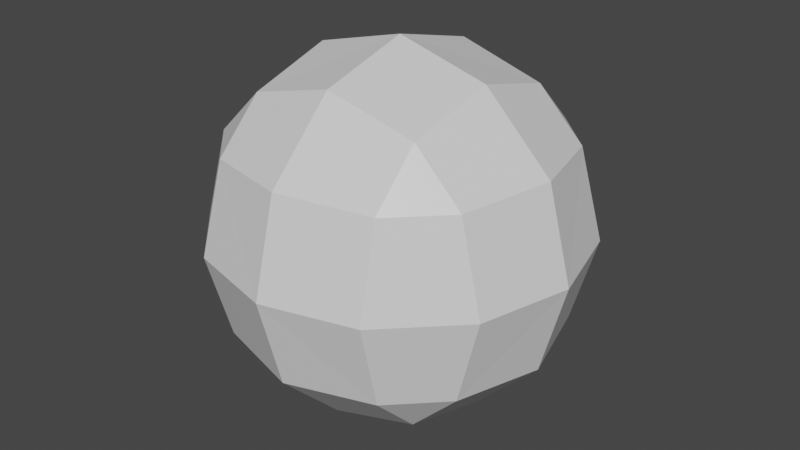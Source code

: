 # Source: Jumper0_NeedToDel.blend  (saved by Blender 2.82.7; exported with 4.5.12 LTS)
import bpy
from mathutils import Matrix  # noqa: F401  (used for matrix-valued properties, if any)

bpy.ops.wm.read_factory_settings(use_empty=True)
scene = bpy.context.scene
scene.name = 'Scene'

# ---- collections
col_collection = bpy.data.collections.new('Collection'); scene.collection.children.link(col_collection)

# ---- materials (node trees are filled in below, after node groups)
mat_material = bpy.data.materials.new('Material')
mat_material.alpha_threshold = 0.0
mat_material.use_transparent_shadow = False
mat_material.line_color = (0.0, 0.0, 0.0, 1.0)

# ---- material node trees
mat_material.use_nodes = True; mat_material.node_tree.nodes.clear()
_N = mat_material.node_tree.nodes; _L = mat_material.node_tree.links
n0 = _N.new('ShaderNodeOutputMaterial'); n0.name = 'Material Output'; n0.location = (300, 300)
n1 = _N.new('ShaderNodeBsdfPrincipled'); n1.name = 'Principled BSDF'; n1.location = (10, 300)
n1.distribution = 'GGX'
n1.subsurface_method = 'BURLEY'
n1.inputs[2].default_value = 0.4
n1.inputs[3].default_value = 1.45
n1.inputs[27].default_value = (0.0, 0.0, 0.0, 1.0)
n1.inputs[28].default_value = 1.0
_L.new(n1.outputs[0], n0.inputs[0])
n0.is_active_output = True

# ---- world
world_world = bpy.data.worlds.new('World'); scene.world = world_world
world_world.use_nodes = True; world_world.node_tree.nodes.clear()
_N = world_world.node_tree.nodes; _L = world_world.node_tree.links
n0 = _N.new('ShaderNodeOutputWorld'); n0.name = 'World Output'; n0.location = (300, 300)
n1 = _N.new('ShaderNodeBackground'); n1.name = 'Background'; n1.location = (10, 300)
n1.inputs[0].default_value = (0.05088, 0.05088, 0.05088, 1.0)
_L.new(n1.outputs[0], n0.inputs[0])
n0.is_active_output = True
world_world.color = (0.05088, 0.05088, 0.05088)
world_world.use_sun_shadow = False
world_world.sun_shadow_jitter_overblur = 0.0

# ---- meshes
me_cube = bpy.data.meshes.new('Cube')
me_cube.from_pydata([(1.192e-07, 1.0, 1.192e-07), (1.192e-07, 1.192e-07, 1.0), (1.0, 1.192e-07, 1.192e-07), (1.192e-07, 0.8664, 0.4993), (0.4993, 0.8664, 1.192e-07), (0.4782, 0.7366, 0.4782), (0.4993, 1.192e-07, 0.8664), (1.192e-07, 0.4993, 0.8664), (0.4782, 0.4782, 0.7366), (0.8664, 0.4993, 1.192e-07), (0.8664, 1.192e-07, 0.4993), (0.7366, 0.4782, 0.4782), (1.192e-07, 1.192e-07, -1.0), (1.192e-07, 1.0, -1.192e-07), (1.0, 1.192e-07, -1.192e-07), (1.192e-07, 0.4993, -0.8664), (0.4993, 1.192e-07, -0.8664), (0.4782, 0.4782, -0.7366), (0.4993, 0.8664, -1.192e-07), (1.192e-07, 0.8664, -0.4993), (0.4782, 0.7366, -0.4782), (0.8664, 1.192e-07, -0.4993), (0.8664, 0.4993, -1.192e-07), (0.7366, 0.4782, -0.4782), (1.0, -1.192e-07, 1.192e-07), (1.192e-07, -1.192e-07, 1.0), (1.192e-07, -1.0, 1.192e-07), (0.8664, -1.192e-07, 0.4993), (0.8664, -0.4993, 1.192e-07), (0.7366, -0.4782, 0.4782), (1.192e-07, -0.4993, 0.8664), (0.4993, -1.192e-07, 0.8664), (0.4782, -0.4782, 0.7366), (0.4993, -0.8664, 1.192e-07), (1.192e-07, -0.8664, 0.4993), (0.4782, -0.7366, 0.4782), (1.0, -1.192e-07, -1.192e-07), (1.192e-07, -1.0, -1.192e-07), (1.192e-07, -1.192e-07, -1.0), (0.8664, -0.4993, -1.192e-07), (0.8664, -1.192e-07, -0.4993), (0.7366, -0.4782, -0.4782), (1.192e-07, -0.8664, -0.4993), (0.4993, -0.8664, -1.192e-07), (0.4782, -0.7366, -0.4782), (0.4993, -1.192e-07, -0.8664), (1.192e-07, -0.4993, -0.8664), (0.4782, -0.4782, -0.7366), (-1.192e-07, 1.0, 1.192e-07), (-1.0, 1.192e-07, 1.192e-07), (-1.192e-07, 1.192e-07, 1.0), (-0.4993, 0.8664, 1.192e-07), (-1.192e-07, 0.8664, 0.4993), (-0.4782, 0.7366, 0.4782), (-0.8664, 1.192e-07, 0.4993), (-0.8664, 0.4993, 1.192e-07), (-0.7366, 0.4782, 0.4782), (-1.192e-07, 0.4993, 0.8664), (-0.4993, 1.192e-07, 0.8664), (-0.4782, 0.4782, 0.7366), (-1.0, 1.192e-07, -1.192e-07), (-1.192e-07, 1.0, -1.192e-07), (-1.192e-07, 1.192e-07, -1.0), (-0.8664, 0.4993, -1.192e-07), (-0.8664, 1.192e-07, -0.4993), (-0.7366, 0.4782, -0.4782), (-1.192e-07, 0.8664, -0.4993), (-0.4993, 0.8664, -1.192e-07), (-0.4782, 0.7366, -0.4782), (-0.4993, 1.192e-07, -0.8664), (-1.192e-07, 0.4993, -0.8664), (-0.4782, 0.4782, -0.7366), (-1.0, -1.192e-07, 1.192e-07), (-1.192e-07, -1.0, 1.192e-07), (-1.192e-07, -1.192e-07, 1.0), (-0.8664, -0.4993, 1.192e-07), (-0.8664, -1.192e-07, 0.4993), (-0.7366, -0.4782, 0.4782), (-1.192e-07, -0.8664, 0.4993), (-0.4993, -0.8664, 1.192e-07), (-0.4782, -0.7366, 0.4782), (-0.4993, -1.192e-07, 0.8664), (-1.192e-07, -0.4993, 0.8664), (-0.4782, -0.4782, 0.7366), (-1.192e-07, -1.192e-07, -1.0), (-1.192e-07, -1.0, -1.192e-07), (-1.0, -1.192e-07, -1.192e-07), (-1.192e-07, -0.4993, -0.8664), (-0.4993, -1.192e-07, -0.8664), (-0.4782, -0.4782, -0.7366), (-0.4993, -0.8664, -1.192e-07), (-1.192e-07, -0.8664, -0.4993), (-0.4782, -0.7366, -0.4782), (-0.8664, -1.192e-07, -0.4993), (-0.8664, -0.4993, -1.192e-07), (-0.7366, -0.4782, -0.4782)], [], [(62, 12, 38, 84), (86, 72, 49, 60), (37, 26, 73, 85), (1, 50, 74, 25), (14, 2, 24, 36), (0, 3, 5, 4), (3, 7, 8, 5), (1, 6, 8, 7), (6, 10, 11, 8), (2, 9, 11, 10), (9, 4, 5, 11), (5, 8, 11), (12, 15, 17, 16), (15, 19, 20, 17), (13, 18, 20, 19), (18, 22, 23, 20), (14, 21, 23, 22), (21, 16, 17, 23), (17, 20, 23), (24, 27, 29, 28), (27, 31, 32, 29), (25, 30, 32, 31), (30, 34, 35, 32), (26, 33, 35, 34), (33, 28, 29, 35), (29, 32, 35), (36, 39, 41, 40), (39, 43, 44, 41), (37, 42, 44, 43), (42, 46, 47, 44), (38, 45, 47, 46), (45, 40, 41, 47), (41, 44, 47), (48, 51, 53, 52), (51, 55, 56, 53), (49, 54, 56, 55), (54, 58, 59, 56), (50, 57, 59, 58), (57, 52, 53, 59), (53, 56, 59), (60, 63, 65, 64), (63, 67, 68, 65), (61, 66, 68, 67), (66, 70, 71, 68), (62, 69, 71, 70), (69, 64, 65, 71), (65, 68, 71), (72, 75, 77, 76), (75, 79, 80, 77), (73, 78, 80, 79), (78, 82, 83, 80), (74, 81, 83, 82), (81, 76, 77, 83), (77, 80, 83), (84, 87, 89, 88), (87, 91, 92, 89), (85, 90, 92, 91), (90, 94, 95, 92), (86, 93, 95, 94), (93, 88, 89, 95), (89, 92, 95), (62, 84, 88, 69), (69, 88, 93, 64), (64, 93, 86, 60), (12, 62, 70, 15), (15, 70, 66, 19), (19, 66, 61, 13), (2, 14, 22, 9), (9, 22, 18, 4), (4, 18, 13, 0), (85, 73, 79, 90), (90, 79, 75, 94), (94, 75, 72, 86), (26, 37, 43, 33), (33, 43, 39, 28), (28, 39, 36, 24), (48, 61, 67, 51), (51, 67, 63, 55), (55, 63, 60, 49), (25, 74, 82, 30), (30, 82, 78, 34), (34, 78, 73, 26), (1, 25, 31, 6), (6, 31, 27, 10), (10, 27, 24, 2), (84, 38, 46, 87), (87, 46, 42, 91), (91, 42, 37, 85), (74, 50, 58, 81), (81, 58, 54, 76), (76, 54, 49, 72), (50, 1, 7, 57), (57, 7, 3, 52), (52, 3, 0, 48), (38, 12, 16, 45), (45, 16, 21, 40), (40, 21, 14, 36), (61, 48, 0, 13)])
_uv = me_cube.uv_layers.new(name='UVMap')
_uv.uv.foreach_set('vector', [0.25, 0.625, 0.25, 0.625, 0.25, 0.625, 0.25, 0.625, 0.5, 0.125, 0.5, 0.125, 0.5, 0.125, 0.5, 0.125, 0.5, 0.875, 0.5, 0.875, 0.5, 0.875, 0.5, 0.875, 0.75, 0.625, 0.75, 0.625, 0.75, 0.625, 0.75, 0.625, 0.5, 0.625, 0.5, 0.625, 0.5, 0.625, 0.5, 0.625, 0.5, 0.375, 0.5624, 0.375, 0.5598, 0.4348, 0.5, 0.4374, 0.5624, 0.375, 0.625, 0.375, 0.625, 0.4348, 0.5598, 0.4348, 0.75, 0.625, 0.6876, 0.625, 0.6902, 0.5652, 0.75, 0.5626, 0.6876, 0.625, 0.5624, 0.625, 0.5598, 0.5652, 0.6902, 0.5652, 0.5, 0.625, 0.5, 0.5626, 0.5598, 0.5652, 0.5624, 0.625, 0.5, 0.5626, 0.5, 0.4374, 0.5598, 0.4348, 0.5598, 0.5652, 0.5598, 0.4348, 0.625, 0.4348, 0.5598, 0.5, 0.25, 0.625, 0.25, 0.5626, 0.3098, 0.5652, 0.3124, 0.625, 0.25, 0.5626, 0.25, 0.5, 0.3098, 0.5, 0.3098, 0.5652, 0.5, 0.375, 0.5, 0.4374, 0.4402, 0.4348, 0.4376, 0.375, 0.5, 0.4374, 0.5, 0.5626, 0.4402, 0.5652, 0.4402, 0.4348, 0.5, 0.625, 0.4376, 0.625, 0.4402, 0.5652, 0.5, 0.5626, 0.4376, 0.625, 0.3124, 0.625, 0.3098, 0.5652, 0.4402, 0.5652, 0.3098, 0.5652, 0.3098, 0.5, 0.375, 0.5652, 0.5, 0.625, 0.5624, 0.625, 0.5598, 0.6848, 0.5, 0.6874, 0.5624, 0.625, 0.6876, 0.625, 0.6902, 0.6848, 0.5598, 0.6848, 0.75, 0.625, 0.75, 0.6874, 0.6902, 0.6848, 0.6876, 0.625, 0.75, 0.6874, 0.75, 0.75, 0.6902, 0.75, 0.6902, 0.6848, 0.5, 0.875, 0.5, 0.8126, 0.5598, 0.8152, 0.5624, 0.875, 0.5, 0.8126, 0.5, 0.6874, 0.5598, 0.6848, 0.5598, 0.8152, 0.5598, 0.6848, 0.625, 0.6848, 0.5598, 0.75, 0.5, 0.625, 0.5, 0.6874, 0.4402, 0.6848, 0.4376, 0.625, 0.5, 0.6874, 0.5, 0.8126, 0.4402, 0.8152, 0.4402, 0.6848, 0.5, 0.875, 0.4376, 0.875, 0.4402, 0.8152, 0.5, 0.8126, 0.4376, 0.875, 0.375, 0.875, 0.375, 0.8152, 0.4402, 0.8152, 0.25, 0.625, 0.3124, 0.625, 0.3098, 0.6848, 0.25, 0.6874, 0.3124, 0.625, 0.4376, 0.625, 0.4402, 0.6848, 0.3098, 0.6848, 0.4402, 0.6848, 0.4402, 0.75, 0.375, 0.6848, 0.5, 0.375, 0.5, 0.3126, 0.5598, 0.3152, 0.5624, 0.375, 0.5, 0.3126, 0.5, 0.1874, 0.5598, 0.1848, 0.5598, 0.3152, 0.5, 0.125, 0.5624, 0.125, 0.5598, 0.1848, 0.5, 0.1874, 0.5624, 0.125, 0.625, 0.125, 0.625, 0.1848, 0.5598, 0.1848, 0.75, 0.625, 0.75, 0.5626, 0.8098, 0.5652, 0.8124, 0.625, 0.75, 0.5626, 0.75, 0.5, 0.8098, 0.5, 0.8098, 0.5652, 0.5598, 0.3152, 0.5598, 0.25, 0.625, 0.3152, 0.5, 0.125, 0.5, 0.1874, 0.4402, 0.1848, 0.4376, 0.125, 0.5, 0.1874, 0.5, 0.3126, 0.4402, 0.3152, 0.4402, 0.1848, 0.5, 0.375, 0.4376, 0.375, 0.4402, 0.3152, 0.5, 0.3126, 0.4376, 0.375, 0.375, 0.375, 0.375, 0.3152, 0.4402, 0.3152, 0.25, 0.625, 0.1876, 0.625, 0.1902, 0.5652, 0.25, 0.5626, 0.1876, 0.625, 0.125, 0.625, 0.125, 0.5652, 0.1902, 0.5652, 0.4402, 0.1848, 0.4402, 0.25, 0.375, 0.1848, 0.5, 0.125, 0.5, 0.06258, 0.5598, 0.06522, 0.5624, 0.125, 0.5, 0.06258, 0.5, 0.0, 0.5598, 0.0, 0.5598, 0.06522, 0.5, 0.875, 0.5624, 0.875, 0.5598, 0.9348, 0.5, 0.9374, 0.5624, 0.875, 0.625, 0.875, 0.625, 0.9348, 0.5598, 0.9348, 0.75, 0.625, 0.8124, 0.625, 0.8098, 0.6848, 0.75, 0.6874, 0.8124, 0.625, 0.875, 0.625, 0.875, 0.6848, 0.8098, 0.6848, 0.5598, 0.06522, 0.5598, 0.0, 0.625, 0.06522, 0.25, 0.625, 0.25, 0.6874, 0.1902, 0.6848, 0.1876, 0.625, 0.25, 0.6874, 0.25, 0.75, 0.1902, 0.75, 0.1902, 0.6848, 0.5, 0.875, 0.5, 0.9374, 0.4402, 0.9348, 0.4376, 0.875, 0.5, 0.9374, 0.5, 1.0, 0.4402, 1.0, 0.4402, 0.9348, 0.5, 0.125, 0.4376, 0.125, 0.4402, 0.06522, 0.5, 0.06258, 0.4376, 0.125, 0.375, 0.125, 0.375, 0.06522, 0.4402, 0.06522, 0.1902, 0.6848, 0.1902, 0.75, 0.125, 0.6848, 0.25, 0.625, 0.25, 0.625, 0.1876, 0.625, 0.1876, 0.625, 0.1876, 0.625, 0.1876, 0.625, 0.125, 0.625, 0.125, 0.625, 0.4376, 0.125, 0.4376, 0.125, 0.5, 0.125, 0.5, 0.125, 0.25, 0.625, 0.25, 0.625, 0.25, 0.5626, 0.25, 0.5626, 0.25, 0.5626, 0.25, 0.5626, 0.25, 0.5, 0.25, 0.5, 0.4376, 0.375, 0.4376, 0.375, 0.5, 0.375, 0.5, 0.375, 0.5, 0.625, 0.5, 0.625, 0.5, 0.5626, 0.5, 0.5626, 0.5, 0.5626, 0.5, 0.5626, 0.5, 0.4374, 0.5, 0.4374, 0.5, 0.4374, 0.5, 0.4374, 0.5, 0.375, 0.5, 0.375, 0.5, 0.875, 0.5, 0.875, 0.5, 0.9374, 0.5, 0.9374, 0.5, 0.9374, 0.5, 0.9374, 0.5, 1.0, 0.5, 1.0, 0.5, 0.06258, 0.5, 0.06258, 0.5, 0.125, 0.5, 0.125, 0.5, 0.875, 0.5, 0.875, 0.5, 0.8126, 0.5, 0.8126, 0.5, 0.8126, 0.5, 0.8126, 0.5, 0.6874, 0.5, 0.6874, 0.5, 0.6874, 0.5, 0.6874, 0.5, 0.625, 0.5, 0.625, 0.5, 0.375, 0.5, 0.375, 0.5, 0.3126, 0.5, 0.3126, 0.5, 0.3126, 0.5, 0.3126, 0.5, 0.1874, 0.5, 0.1874, 0.5, 0.1874, 0.5, 0.1874, 0.5, 0.125, 0.5, 0.125, 0.75, 0.625, 0.75, 0.625, 0.75, 0.6874, 0.75, 0.6874, 0.75, 0.6874, 0.75, 0.6874, 0.75, 0.75, 0.75, 0.75, 0.5624, 0.875, 0.5624, 0.875, 0.5, 0.875, 0.5, 0.875, 0.75, 0.625, 0.75, 0.625, 0.6876, 0.625, 0.6876, 0.625, 0.6876, 0.625, 0.6876, 0.625, 0.5624, 0.625, 0.5624, 0.625, 0.5624, 0.625, 0.5624, 0.625, 0.5, 0.625, 0.5, 0.625, 0.25, 0.625, 0.25, 0.625, 0.25, 0.6874, 0.25, 0.6874, 0.25, 0.6874, 0.25, 0.6874, 0.25, 0.75, 0.25, 0.75, 0.4376, 0.875, 0.4376, 0.875, 0.5, 0.875, 0.5, 0.875, 0.75, 0.625, 0.75, 0.625, 0.8124, 0.625, 0.8124, 0.625, 0.8124, 0.625, 0.8124, 0.625, 0.875, 0.625, 0.875, 0.625, 0.5624, 0.125, 0.5624, 0.125, 0.5, 0.125, 0.5, 0.125, 0.75, 0.625, 0.75, 0.625, 0.75, 0.5626, 0.75, 0.5626, 0.75, 0.5626, 0.75, 0.5626, 0.75, 0.5, 0.75, 0.5, 0.5624, 0.375, 0.5624, 0.375, 0.5, 0.375, 0.5, 0.375, 0.25, 0.625, 0.25, 0.625, 0.3124, 0.625, 0.3124, 0.625, 0.3124, 0.625, 0.3124, 0.625, 0.4376, 0.625, 0.4376, 0.625, 0.4376, 0.625, 0.4376, 0.625, 0.5, 0.625, 0.5, 0.625, 0.5, 0.375, 0.5, 0.375, 0.5, 0.375, 0.5, 0.375])
me_cube.materials.append(mat_material)
me_cube.use_remesh_preserve_volume = False
me_cube.use_remesh_preserve_attributes = False
me_cube.use_mirror_vertex_groups = False
me_cube.update()

# ---- objects
ob_cube = bpy.data.objects.new('Cube', me_cube)

# ---- transforms, parenting, visibility, modifiers, constraints
ob_cube.location = (0.0, 0.0, 0.0)
ob_cube.lock_rotations_4d = False
ob_cube.empty_display_type = 'ARROWS'
ob_cube.lineart.crease_threshold = 0.0

# ---- collection membership
col_collection.objects.link(ob_cube)

# ---- scene / render settings (as saved in the file)
scene.frame_start = 1; scene.frame_end = 250; scene.frame_set(1)
scene.render.engine = 'BLENDER_EEVEE_NEXT'
scene.cycles.use_denoising = False
scene.cycles.samples = 128
scene.cycles.sampling_pattern = 'TABULATED_SOBOL'
scene.cycles.use_adaptive_sampling = False
scene.cycles.use_light_tree = False
scene.view_settings.view_transform = 'Filmic'
bpy.context.view_layer.update()

# ---- added for rendering (the .blend has no active camera and no usable light): camera, sun
cam_auto = bpy.data.cameras.new('AutoCamera')
cam_auto.lens = 50.0
cam_auto.sensor_width = 36.0
cam_auto.clip_end = 1000.0
ob_auto_camera = bpy.data.objects.new('AutoCamera', cam_auto)
scene.collection.objects.link(ob_auto_camera)
ob_auto_camera.location = (3.20507, -3.84609, 2.56406)
ob_auto_camera.rotation_euler = (1.09748, -7.21219e-08, 0.694738)
scene.camera = ob_auto_camera
light_auto_sun = bpy.data.lights.new('AutoSun', 'SUN')
light_auto_sun.energy = 3.0
light_auto_sun.angle = 0.0523599
ob_auto_sun = bpy.data.objects.new('AutoSun', light_auto_sun)
scene.collection.objects.link(ob_auto_sun)
ob_auto_sun.rotation_euler = (0.872665, 0.174533, 0.523599)
bpy.context.view_layer.update()
